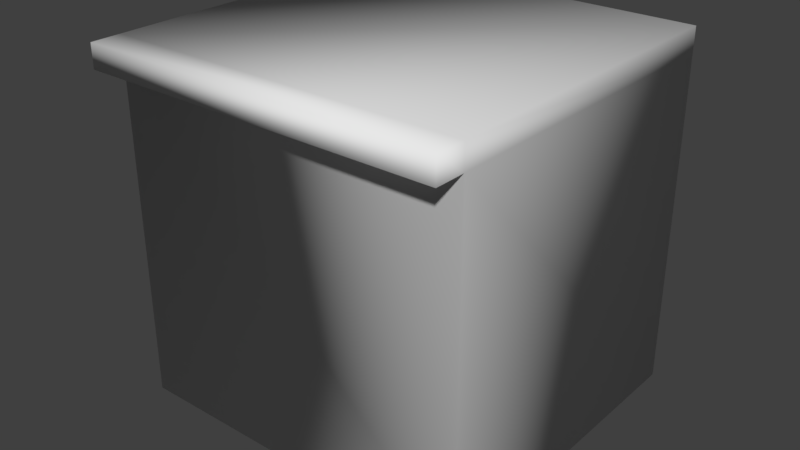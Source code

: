 # Source: Bar.blend  (saved by Blender 2.79.0; exported with 4.5.12 LTS)
import bpy
from mathutils import Matrix  # noqa: F401  (used for matrix-valued properties, if any)

bpy.ops.wm.read_factory_settings(use_empty=True)
scene = bpy.context.scene
scene.name = 'Scene'

# ---- collections
col_collection_1 = bpy.data.collections.new('Collection 1'); scene.collection.children.link(col_collection_1)

# ---- materials (node trees are filled in below, after node groups)
mat_wood = bpy.data.materials.new('Wood')

# ---- material node trees

# ---- world
world_world = bpy.data.worlds.new('World'); scene.world = world_world
world_world.color = (0.05088, 0.05088, 0.05088)
world_world.use_sun_shadow = False
world_world.sun_shadow_jitter_overblur = 0.0
world_world.cycles.sampling_method = 'MANUAL'

# ---- meshes
me_cube = bpy.data.meshes.new('Cube')
me_cube.from_pydata([(1.0, 1.0, 0.0), (-1.0, 1.0, 0.0), (1.0, 1.0, 2.0), (1.0, -1.0, 2.0), (-1.0, -1.0, 2.0), (-1.0, 1.0, 2.0), (1.0, 1.0, 1.869), (1.0, -1.0, 1.869), (-1.0, -1.0, 1.869), (-1.0, 1.0, 1.869), (1.0, -0.831, 0.0), (-1.0, -0.831, 0.0), (1.0, -0.831, 2.0), (-1.0, -0.831, 2.0), (-1.0, -0.831, 1.869), (1.0, -0.831, 1.869)], [], [(12, 13, 4, 3), (15, 12, 3, 7), (7, 3, 4, 8), (14, 13, 5, 9), (6, 0, 1, 9), (2, 6, 9, 5), (11, 14, 9, 1), (0, 6, 15, 10), (8, 4, 13, 14), (6, 2, 12, 15), (2, 5, 13, 12), (0, 10, 11, 1), (10, 15, 14, 11), (8, 14, 15, 7)])
me_cube.polygons.foreach_set('use_smooth', [True] * 14)
_uv = me_cube.uv_layers.new(name='UVMap')
_uv.uv.foreach_set('vector', [0.5426, 6.954e-08, 0.5426, 0.3333, 0.5012, 0.3333, 0.5012, 7.947e-08, 0.06093, 0.6449, 0.06093, 0.6667, 0.01945, 0.6667, 0.01945, 0.6449, 0.9919, 0.6667, 0.9598, 0.6667, 0.9598, 0.3333, 0.9919, 0.3333, 0.4597, 0.3115, 0.4597, 0.3333, 0.01026, 0.3333, 0.01026, 0.3115, 0.07419, 0.6666, 0.533, 0.6666, 0.533, 0.9999, 0.07419, 0.9999, 0.04211, 0.6666, 0.07419, 0.6666, 0.07419, 0.9999, 0.04211, 0.9999, 0.4597, 0.0, 0.4597, 0.3115, 0.01026, 0.3115, 0.01026, 3.974e-08, 0.5104, 0.3333, 0.5104, 0.6449, 0.06093, 0.6449, 0.06093, 0.3333, 0.5012, 0.3115, 0.5012, 0.3333, 0.4597, 0.3333, 0.4597, 0.3115, 0.5104, 0.6449, 0.5104, 0.6667, 0.06093, 0.6667, 0.06093, 0.6449, 0.9921, 0.0, 0.9921, 0.3333, 0.5426, 0.3333, 0.5426, 6.954e-08, 0.5104, 0.3333, 0.9598, 0.3333, 0.9598, 0.6667, 0.5104, 0.6667, 0.9919, 1.0, 0.5326, 0.9999, 0.5331, 0.6667, 0.9919, 0.6667, 0.0003248, 0.6667, 0.0418, 0.6667, 0.0418, 1.0, 0.0003247, 1.0])
me_cube.materials.append(mat_wood)
me_cube.use_remesh_preserve_volume = False
me_cube.use_remesh_preserve_attributes = False
me_cube.use_mirror_vertex_groups = False
me_cube.update()

# ---- objects
ob_cube = bpy.data.objects.new('Cube', me_cube)

# ---- transforms, parenting, visibility, modifiers, constraints
ob_cube.location = (0.0, 0.0, 0.0)
ob_cube.lock_rotations_4d = False
ob_cube.empty_display_type = 'ARROWS'
ob_cube.lineart.crease_threshold = 0.0

# ---- collection membership
col_collection_1.objects.link(ob_cube)

# ---- scene / render settings (as saved in the file)
scene.frame_start = 1; scene.frame_end = 250; scene.frame_set(1)
scene.render.engine = 'CYCLES'
scene.render.resolution_percentage = 50
scene.render.dither_intensity = 0.0
scene.cycles.use_denoising = False
scene.cycles.samples = 128
scene.cycles.sampling_pattern = 'TABULATED_SOBOL'
scene.cycles.use_adaptive_sampling = False
scene.cycles.use_light_tree = False
scene.cycles.blur_glossy = 0.0
scene.cycles.sample_clamp_indirect = 0.0
scene.view_settings.view_transform = 'Standard'
bpy.context.view_layer.update()

# ---- added for rendering (the .blend has no active camera and no usable light): camera, sun
cam_auto = bpy.data.cameras.new('AutoCamera')
cam_auto.lens = 50.0
cam_auto.sensor_width = 36.0
cam_auto.clip_end = 1000.0
ob_auto_camera = bpy.data.objects.new('AutoCamera', cam_auto)
scene.collection.objects.link(ob_auto_camera)
ob_auto_camera.location = (3.20507, -3.84609, 3.56406)
ob_auto_camera.rotation_euler = (1.09748, -7.21219e-08, 0.694738)
scene.camera = ob_auto_camera
light_auto_sun = bpy.data.lights.new('AutoSun', 'SUN')
light_auto_sun.energy = 3.0
light_auto_sun.angle = 0.0523599
ob_auto_sun = bpy.data.objects.new('AutoSun', light_auto_sun)
scene.collection.objects.link(ob_auto_sun)
ob_auto_sun.rotation_euler = (0.872665, 0.174533, 0.523599)
bpy.context.view_layer.update()
